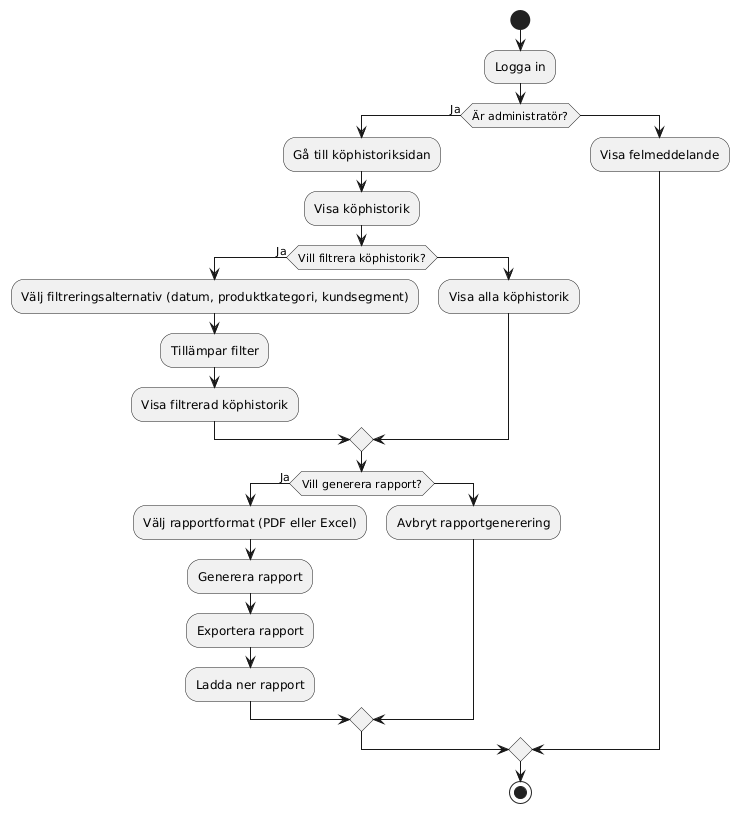

The diagram above was rendered by PlantUML. Its source (embedded in the PNG):
@startuml
|Administratör|
start

:Logga in;
if (Är administratör?) then (Ja)
  :Gå till köphistoriksidan;
  :Visa köphistorik;
  if (Vill filtrera köphistorik?) then (Ja)
    :Välj filtreringsalternativ (datum, produktkategori, kundsegment);
    :Tillämpar filter;
    :Visa filtrerad köphistorik;
  else
    :Visa alla köphistorik;
  endif

  if (Vill generera rapport?) then (Ja)
    :Välj rapportformat (PDF eller Excel);
    :Generera rapport;
    :Exportera rapport;
    :Ladda ner rapport;
  else
    :Avbryt rapportgenerering;
  endif
else
  :Visa felmeddelande;
endif

stop
@enduml